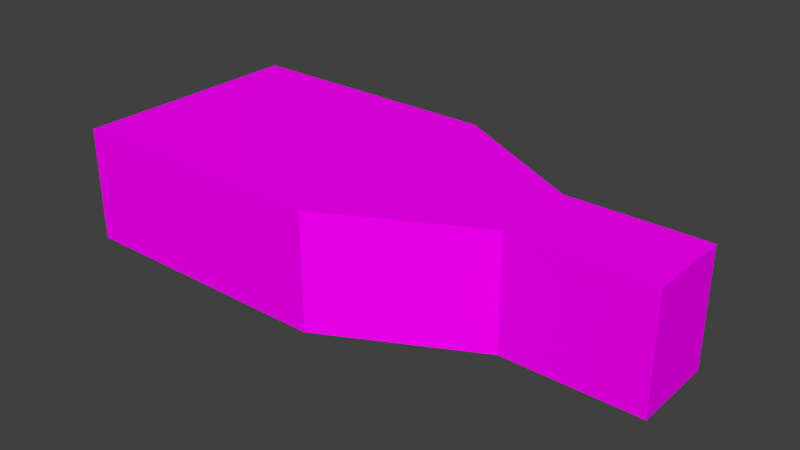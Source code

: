 # Source: camera.blend  (saved by Blender 2.72.0; exported with 4.5.12 LTS)
import bpy
from mathutils import Matrix  # noqa: F401  (used for matrix-valued properties, if any)

bpy.ops.wm.read_factory_settings(use_empty=True)
scene = bpy.context.scene
scene.name = 'Scene'

# ---- collections
col_collection_1 = bpy.data.collections.new('Collection 1'); scene.collection.children.link(col_collection_1)

# ---- images (referenced by path relative to the original .blend; pixels are not part of the script)
import os
ASSET_DIR = os.environ.get("B2B_ASSET_DIR", "")  # directory of the original .blend (textures are referenced by path, not embedded)
HERE = os.path.dirname(os.path.abspath(__file__))  # packed textures are extracted next to this script under _unpacked/

def load_image(name, relpath, width, height, colorspace="sRGB"):
    """Load a texture the original file referenced (path relative to the .blend, or extracted next to this script)."""
    p = next((c for c in (os.path.join(HERE, relpath), os.path.join(ASSET_DIR, relpath)) if relpath and os.path.exists(c)), "")
    if p:
        img = bpy.data.images.load(p, check_existing=True)
        img.name = name
    else:  # same state as the original file: an image datablock whose file is absent (Cycles renders it pink)
        img = bpy.data.images.new(name, width, height)
        img.source = "FILE"
        img.filepath = "//" + (relpath or name)
    img.colorspace_settings.name = colorspace
    return img
img_console1_9_bmp = load_image('console1_9.bmp', 'console1_9.bmp', 1024, 1024, 'sRGB')
img_col3_bmp = load_image('col3.bmp', 'col3.bmp', 1024, 1024, 'sRGB')

# ---- materials (node trees are filled in below, after node groups)
mat_console1_9 = bpy.data.materials.new('console1_9')
mat_console1_9.alpha_threshold = 0.0
mat_console1_9.roughness = 0.5
mat_console1_9.line_color = (0.0, 0.0, 0.0, 1.0)
mat_col3_bright = bpy.data.materials.new('col3_bright')
mat_col3_bright.alpha_threshold = 0.0
mat_col3_bright.roughness = 0.5

# ---- material node trees
mat_console1_9.use_nodes = True; mat_console1_9.node_tree.nodes.clear()
_N = mat_console1_9.node_tree.nodes; _L = mat_console1_9.node_tree.links
n0 = _N.new('ShaderNodeOutputMaterial'); n0.name = 'Material Output'; n0.location = (300, 300)
n1 = _N.new('ShaderNodeBsdfDiffuse'); n1.name = 'Diffuse BSDF'; n1.location = (10, 300)
n2 = _N.new('ShaderNodeTexImage'); n2.name = 'Image Texture'; n2.location = (-180, 300)
n2.width = 140
n2.image = img_console1_9_bmp
_L.new(n1.outputs[0], n0.inputs[0])
_L.new(n2.outputs[0], n1.inputs[0])
n0.is_active_output = True
mat_col3_bright.use_nodes = True; mat_col3_bright.node_tree.nodes.clear()
_N = mat_col3_bright.node_tree.nodes; _L = mat_col3_bright.node_tree.links
n0 = _N.new('ShaderNodeOutputMaterial'); n0.name = 'Material Output'; n0.location = (300, 300)
n1 = _N.new('ShaderNodeBsdfDiffuse'); n1.name = 'Diffuse BSDF'; n1.location = (10, 300)
n2 = _N.new('ShaderNodeTexImage'); n2.name = 'Image Texture'; n2.location = (-180, 300)
n2.width = 140
n2.image = img_col3_bmp
_L.new(n1.outputs[0], n0.inputs[0])
_L.new(n2.outputs[0], n1.inputs[0])
n0.is_active_output = True

# ---- world
world_world = bpy.data.worlds.new('World'); scene.world = world_world
world_world.color = (0.05088, 0.05088, 0.05088)
world_world.use_sun_shadow = False
world_world.sun_shadow_jitter_overblur = 0.0
world_world.cycles.sampling_method = 'MANUAL'
world_world.cycles.sample_map_resolution = 256

# ---- meshes
me_cube_001 = bpy.data.meshes.new('Cube.001')
me_cube_001.from_pydata([(0.4889, 0.07659, -0.1), (0.4889, 0.07659, 0.1), (0.7265, 0.07659, 0.1), (0.7265, 0.07659, -0.1), (0.4889, -0.07107, -0.1), (0.4889, -0.07107, 0.1), (0.7265, -0.07107, 0.1), (0.7265, -0.07107, -0.1), (0.2355, 0.2095, -0.1), (0.2355, 0.2095, 0.1), (0.2355, -0.2039, -0.1), (0.2355, -0.2039, 0.1), (-0.2323, 0.2095, -0.1), (-0.2323, 0.2095, 0.1), (-0.2323, -0.2039, -0.1), (-0.2323, -0.2039, 0.1)], [], [(1, 0, 8, 9), (5, 6, 2, 1), (6, 7, 3, 2), (7, 4, 0, 3), (0, 1, 2, 3), (7, 6, 5, 4), (9, 8, 12, 13), (5, 1, 9, 11), (4, 5, 11, 10), (0, 4, 10, 8), (14, 15, 13, 12), (11, 9, 13, 15), (10, 11, 15, 14), (8, 10, 14, 12)])
me_cube_001.polygons.foreach_set('material_index', [0, 0, 1, 0, 0, 0, 0, 0, 0, 0, 0, 0, 0, 0])
_uv = me_cube_001.uv_layers.new(name='UVMap')
_uv.uv.foreach_set('vector', [0.7078, 0.3132, 0.2893, 0.3132, 0.2893, 0.8434, 0.7078, 0.8434, 0.693, 0.3093, 0.9508, 0.3093, 0.9508, 0.4838, 0.693, 0.4838, 1.0, 1.0, 0.0, 1.0, 0.0, 0.0, 1.0, 0.0, 0.9508, 0.4178, 0.693, 0.4178, 0.693, 0.5923, 0.9508, 0.5923, 0.693, 0.5301, 0.693, 0.2936, 0.9508, 0.2936, 0.9508, 0.5301, 0.9508, 0.5301, 0.9508, 0.2936, 0.693, 0.2936, 0.693, 0.5301, 0.3161, 0.3127, 0.3161, 0.9244, 1.273, 0.9244, 1.273, 0.3127, 0.3146, 0.4619, 0.3146, 0.6904, 0.5471, 0.9226, 0.5471, 0.2297, 0.2893, 0.3132, 0.7078, 0.3132, 0.7078, 0.8434, 0.2893, 0.8434, 0.3146, 0.6904, 0.3146, 0.4619, 0.5471, 0.2297, 0.5471, 0.9226, 0.8288, 0.07909, 0.1634, 0.07909, 0.1634, 0.9953, 0.8288, 0.9953, 0.5471, 0.2297, 0.5471, 0.9226, 0.9551, 0.9226, 0.9551, 0.2297, 0.3161, 0.9244, 0.3161, 0.3127, 1.273, 0.3127, 1.273, 0.9244, 0.5471, 0.9226, 0.5471, 0.2297, 0.9551, 0.2297, 0.9551, 0.9226])
me_cube_001.materials.append(mat_console1_9)
me_cube_001.materials.append(mat_col3_bright)
me_cube_001.use_remesh_preserve_volume = False
me_cube_001.use_remesh_preserve_attributes = False
me_cube_001.use_mirror_vertex_groups = False
me_cube_001.update()

# ---- objects
ob_camera_mesh = bpy.data.objects.new('camera_mesh', me_cube_001)

# ---- transforms, parenting, visibility, modifiers, constraints
ob_camera_mesh.location = (0.0, 0.0, 0.0)
ob_camera_mesh.lineart.crease_threshold = 0.0

# ---- collection membership
col_collection_1.objects.link(ob_camera_mesh)

# ---- scene / render settings (as saved in the file)
scene.frame_start = 1; scene.frame_end = 250; scene.frame_set(1)
scene.render.engine = 'CYCLES'
scene.render.resolution_percentage = 50
scene.render.dither_intensity = 0.0
scene.cycles.use_denoising = False
scene.cycles.samples = 10
scene.cycles.sampling_pattern = 'TABULATED_SOBOL'
scene.cycles.light_sampling_threshold = 0.0
scene.cycles.use_adaptive_sampling = False
scene.cycles.use_light_tree = False
scene.cycles.blur_glossy = 0.0
scene.cycles.pixel_filter_type = 'GAUSSIAN'
scene.cycles.sample_clamp_indirect = 0.0
scene.view_settings.view_transform = 'Standard'
bpy.context.view_layer.update()

# ---- added for rendering (the .blend has no active camera and no usable light): camera, sun
cam_auto = bpy.data.cameras.new('AutoCamera')
cam_auto.lens = 50.0
cam_auto.sensor_width = 36.0
cam_auto.clip_end = 1000.0
ob_auto_camera = bpy.data.objects.new('AutoCamera', cam_auto)
scene.collection.objects.link(ob_auto_camera)
ob_auto_camera.location = (1.23073, -1.17762, 0.786918)
ob_auto_camera.rotation_euler = (1.09748, -7.21219e-08, 0.694738)
scene.camera = ob_auto_camera
light_auto_sun = bpy.data.lights.new('AutoSun', 'SUN')
light_auto_sun.energy = 3.0
light_auto_sun.angle = 0.0523599
ob_auto_sun = bpy.data.objects.new('AutoSun', light_auto_sun)
scene.collection.objects.link(ob_auto_sun)
ob_auto_sun.rotation_euler = (0.872665, 0.174533, 0.523599)
bpy.context.view_layer.update()
